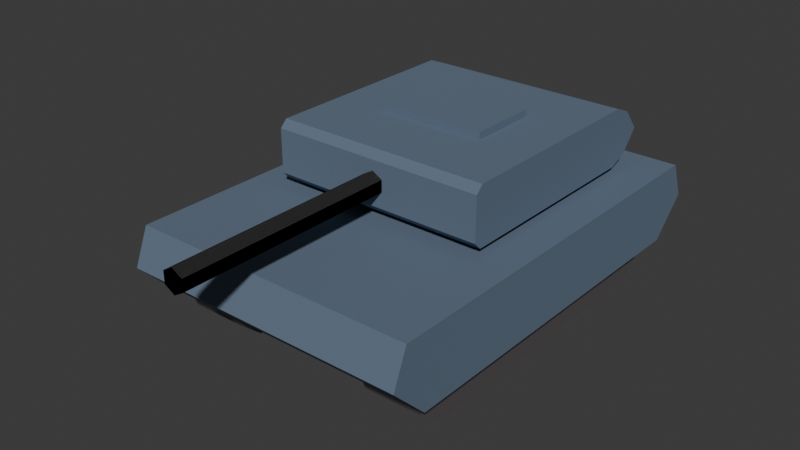 # Source: tank.blend  (saved by Blender 4.2.66; exported with 4.5.12 LTS)
import bpy
from mathutils import Matrix  # noqa: F401  (used for matrix-valued properties, if any)

bpy.ops.wm.read_factory_settings(use_empty=True)
scene = bpy.context.scene
scene.name = 'Scene'

# ---- collections
col_collection = bpy.data.collections.new('Collection'); scene.collection.children.link(col_collection)

# ---- materials (node trees are filled in below, after node groups)
mat_main = bpy.data.materials.new('Main')
mat_material_001 = bpy.data.materials.new('Material.001')
mat_tracks = bpy.data.materials.new('Tracks')

# ---- material node trees
mat_main.use_nodes = True; mat_main.node_tree.nodes.clear()
_N = mat_main.node_tree.nodes; _L = mat_main.node_tree.links
n0 = _N.new('ShaderNodeBsdfPrincipled'); n0.name = 'Principled BSDF'; n0.location = (10, 300)
n0.inputs[0].default_value = (0.1594, 0.2186, 0.3016, 1.0)
n0.inputs[1].default_value = 0.4211
n0.inputs[2].default_value = 0.8684
n1 = _N.new('ShaderNodeOutputMaterial'); n1.name = 'Material Output'; n1.location = (300, 300)
_L.new(n0.outputs[0], n1.inputs[0])
n1.is_active_output = True
mat_material_001.use_nodes = True; mat_material_001.node_tree.nodes.clear()
_N = mat_material_001.node_tree.nodes; _L = mat_material_001.node_tree.links
n0 = _N.new('ShaderNodeBsdfPrincipled'); n0.name = 'Principled BSDF'; n0.location = (10, 300)
n0.inputs[0].default_value = (0.063, 0.063, 0.063, 1.0)
n0.inputs[1].default_value = 0.3553
n0.inputs[2].default_value = 1.0
n1 = _N.new('ShaderNodeOutputMaterial'); n1.name = 'Material Output'; n1.location = (300, 300)
_L.new(n0.outputs[0], n1.inputs[0])
n1.is_active_output = True
mat_tracks.use_nodes = True; mat_tracks.node_tree.nodes.clear()
_N = mat_tracks.node_tree.nodes; _L = mat_tracks.node_tree.links
n0 = _N.new('ShaderNodeBsdfPrincipled'); n0.name = 'Principled BSDF'; n0.location = (10, 300)
n0.inputs[0].default_value = (0.1018, 0.09023, 0.09726, 1.0)
n1 = _N.new('ShaderNodeOutputMaterial'); n1.name = 'Material Output'; n1.location = (300, 300)
_L.new(n0.outputs[0], n1.inputs[0])
n1.is_active_output = True

# ---- world
world_world = bpy.data.worlds.new('World'); scene.world = world_world
world_world.use_nodes = True; world_world.node_tree.nodes.clear()
_N = world_world.node_tree.nodes; _L = world_world.node_tree.links
n0 = _N.new('ShaderNodeOutputWorld'); n0.name = 'World Output'; n0.location = (300, 300)
n1 = _N.new('ShaderNodeBackground'); n1.name = 'Background'; n1.location = (10, 300)
n1.inputs[0].default_value = (0.05088, 0.05088, 0.05088, 1.0)
_L.new(n1.outputs[0], n0.inputs[0])
n0.is_active_output = True
world_world.color = (0.05088, 0.05088, 0.05088)
world_world.sun_shadow_jitter_overblur = 0.0

# ---- meshes
me_cube_003 = bpy.data.meshes.new('Cube.003')
me_cube_003.from_pydata([(0.0, -0.9, 1.6), (0.0, -0.9, 2.4), (0.0, 2.0, 1.6), (0.0, 2.0, 2.4), (1.5, -0.9, 1.6), (1.5, -0.9, 2.4), (1.5, 2.0, 1.6), (1.5, 2.0, 2.4), (0.0, -1.0, 2.0), (0.0, 2.5, 2.0), (1.5, 2.5, 2.0), (1.5, -1.0, 2.0), (0.0, -1.0, 2.3), (0.0, 2.25, 2.3), (1.5, 2.25, 2.3), (1.5, -1.0, 2.3), (0.0, 2.25, 1.7), (1.5, 2.25, 1.7), (1.5, -1.0, 1.7), (0.0, -1.0, 1.7), (0.0, 1.033, 1.6), (0.0, 0.06667, 1.6), (0.0, 0.06667, 2.4), (0.0, 1.033, 2.4), (1.5, 0.06667, 1.6), (1.5, 1.033, 1.6), (1.5, 1.033, 2.4), (1.5, 0.06667, 2.4), (1.5, 1.333, 2.0), (1.5, 0.1667, 2.0), (0.0, 0.1667, 2.0), (0.0, 1.333, 2.0), (1.5, 1.167, 2.3), (1.5, 0.08333, 2.3), (0.0, 0.08333, 2.3), (0.0, 1.167, 2.3), (0.0, 0.08333, 1.7), (0.0, 1.167, 1.7), (1.5, 1.167, 1.7), (1.5, 0.08333, 1.7), (0.75, 2.0, 1.6), (0.75, 2.0, 2.4), (0.75, -0.9, 1.6), (0.75, -0.9, 2.4), (0.75, -1.0, 2.0), (0.75, 2.5, 2.0), (0.75, -1.0, 2.3), (0.75, 2.25, 2.3), (0.75, 2.25, 1.7), (0.75, -1.0, 1.7), (0.75, 1.033, 2.4), (0.75, 0.06667, 2.4), (0.75, 1.033, 1.6), (0.75, 0.06667, 1.6), (0.0, 0.06667, 2.5), (0.0, 1.033, 2.5), (0.75, 1.033, 2.5), (0.75, 0.06667, 2.5), (-6.358e-09, -0.4, 2.16), (-6.358e-09, -4.0, 2.16), (0.1386, -0.4, 2.08), (0.1386, -4.0, 2.08), (0.1386, -0.4, 1.92), (0.1386, -4.0, 1.92), (-6.358e-09, -0.4, 1.84), (-6.358e-09, -4.0, 1.84), (-0.1386, -0.4, 1.92), (-0.1386, -4.0, 1.92), (-0.1386, -0.4, 2.08), (-0.1386, -4.0, 2.08)], [], [(35, 23, 3, 13), (47, 41, 7, 14), (33, 27, 5, 15), (46, 43, 1, 12), (53, 24, 4, 42), (51, 22, 1, 43), (49, 44, 8, 19), (39, 29, 11, 18), (48, 45, 10, 17), (37, 31, 9, 16), (44, 46, 12, 8), (29, 33, 15, 11), (45, 47, 14, 10), (31, 35, 13, 9), (20, 37, 16, 2), (40, 48, 17, 6), (24, 39, 18, 4), (42, 49, 19, 0), (6, 17, 38, 25), (25, 38, 39, 24), (0, 19, 36, 21), (21, 36, 37, 20), (8, 12, 34, 30), (30, 34, 35, 31), (10, 14, 32, 28), (28, 32, 33, 29), (19, 8, 30, 36), (36, 30, 31, 37), (17, 10, 28, 38), (38, 28, 29, 39), (41, 3, 23, 50), (51, 50, 56, 57), (40, 6, 25, 52), (52, 25, 24, 53), (14, 7, 26, 32), (32, 26, 27, 33), (12, 1, 22, 34), (34, 22, 23, 35), (20, 52, 53, 21), (2, 40, 52, 20), (26, 50, 51, 27), (7, 41, 50, 26), (4, 18, 49, 42), (2, 16, 48, 40), (9, 13, 47, 45), (11, 15, 46, 44), (16, 9, 45, 48), (18, 11, 44, 49), (27, 51, 43, 5), (21, 53, 42, 0), (15, 5, 43, 46), (13, 3, 41, 47), (56, 55, 54, 57), (50, 23, 55, 56), (22, 51, 57, 54), (23, 22, 54, 55), (58, 59, 61, 60), (60, 61, 63, 62), (62, 63, 65, 64), (64, 65, 67, 66), (61, 59, 69, 67, 65, 63), (66, 67, 69, 68), (68, 69, 59, 58), (58, 60, 62, 64, 66, 68)])
me_cube_003.polygons.foreach_set('material_index', [0, 0, 0, 0, 0, 0, 0, 0, 0, 0, 0, 0, 0, 0, 0, 0, 0, 0, 0, 0, 0, 0, 0, 0, 0, 0, 0, 0, 0, 0, 0, 0, 0, 0, 0, 0, 0, 0, 0, 0, 0, 0, 0, 0, 0, 0, 0, 0, 0, 0, 0, 0, 0, 0, 0, 0, 1, 1, 1, 1, 1, 1, 1, 1])
_uv = me_cube_003.uv_layers.new(name='UVMap')
_uv.uv.foreach_set('vector', [0.5625, 0.1667, 0.625, 0.1667, 0.625, 0.25, 0.5625, 0.25, 0.5625, 0.375, 0.625, 0.375, 0.625, 0.5, 0.5625, 0.5, 0.5625, 0.6667, 0.625, 0.6667, 0.625, 0.75, 0.5625, 0.75, 0.5625, 0.875, 0.625, 0.875, 0.625, 1.0, 0.5625, 1.0, 0.25, 0.6667, 0.375, 0.6667, 0.375, 0.75, 0.25, 0.75, 0.75, 0.6667, 0.875, 0.6667, 0.875, 0.75, 0.75, 0.75, 0.4375, 0.875, 0.5, 0.875, 0.5, 1.0, 0.4375, 1.0, 0.4375, 0.6667, 0.5, 0.6667, 0.5, 0.75, 0.4375, 0.75, 0.4375, 0.375, 0.5, 0.375, 0.5, 0.5, 0.4375, 0.5, 0.4375, 0.1667, 0.5, 0.1667, 0.5, 0.25, 0.4375, 0.25, 0.5, 0.875, 0.5625, 0.875, 0.5625, 1.0, 0.5, 1.0, 0.5, 0.6667, 0.5625, 0.6667, 0.5625, 0.75, 0.5, 0.75, 0.5, 0.375, 0.5625, 0.375, 0.5625, 0.5, 0.5, 0.5, 0.5, 0.1667, 0.5625, 0.1667, 0.5625, 0.25, 0.5, 0.25, 0.375, 0.1667, 0.4375, 0.1667, 0.4375, 0.25, 0.375, 0.25, 0.375, 0.375, 0.4375, 0.375, 0.4375, 0.5, 0.375, 0.5, 0.375, 0.6667, 0.4375, 0.6667, 0.4375, 0.75, 0.375, 0.75, 0.375, 0.875, 0.4375, 0.875, 0.4375, 1.0, 0.375, 1.0, 0.375, 0.5, 0.4375, 0.5, 0.4375, 0.5833, 0.375, 0.5833, 0.375, 0.5833, 0.4375, 0.5833, 0.4375, 0.6667, 0.375, 0.6667, 0.375, 0.0, 0.4375, 0.0, 0.4375, 0.08333, 0.375, 0.08333, 0.375, 0.08333, 0.4375, 0.08333, 0.4375, 0.1667, 0.375, 0.1667, 0.5, 0.0, 0.5625, 0.0, 0.5625, 0.08333, 0.5, 0.08333, 0.5, 0.08333, 0.5625, 0.08333, 0.5625, 0.1667, 0.5, 0.1667, 0.5, 0.5, 0.5625, 0.5, 0.5625, 0.5833, 0.5, 0.5833, 0.5, 0.5833, 0.5625, 0.5833, 0.5625, 0.6667, 0.5, 0.6667, 0.4375, 0.0, 0.5, 0.0, 0.5, 0.08333, 0.4375, 0.08333, 0.4375, 0.08333, 0.5, 0.08333, 0.5, 0.1667, 0.4375, 0.1667, 0.4375, 0.5, 0.5, 0.5, 0.5, 0.5833, 0.4375, 0.5833, 0.4375, 0.5833, 0.5, 0.5833, 0.5, 0.6667, 0.4375, 0.6667, 0.75, 0.5, 0.875, 0.5, 0.875, 0.5833, 0.75, 0.5833, 0.75, 0.6667, 0.75, 0.5833, 0.75, 0.5833, 0.75, 0.6667, 0.25, 0.5, 0.375, 0.5, 0.375, 0.5833, 0.25, 0.5833, 0.25, 0.5833, 0.375, 0.5833, 0.375, 0.6667, 0.25, 0.6667, 0.5625, 0.5, 0.625, 0.5, 0.625, 0.5833, 0.5625, 0.5833, 0.5625, 0.5833, 0.625, 0.5833, 0.625, 0.6667, 0.5625, 0.6667, 0.5625, 0.0, 0.625, 0.0, 0.625, 0.08333, 0.5625, 0.08333, 0.5625, 0.08333, 0.625, 0.08333, 0.625, 0.1667, 0.5625, 0.1667, 0.125, 0.5833, 0.25, 0.5833, 0.25, 0.6667, 0.125, 0.6667, 0.125, 0.5, 0.25, 0.5, 0.25, 0.5833, 0.125, 0.5833, 0.625, 0.5833, 0.75, 0.5833, 0.75, 0.6667, 0.625, 0.6667, 0.625, 0.5, 0.75, 0.5, 0.75, 0.5833, 0.625, 0.5833, 0.375, 0.75, 0.4375, 0.75, 0.4375, 0.875, 0.375, 0.875, 0.375, 0.25, 0.4375, 0.25, 0.4375, 0.375, 0.375, 0.375, 0.5, 0.25, 0.5625, 0.25, 0.5625, 0.375, 0.5, 0.375, 0.5, 0.75, 0.5625, 0.75, 0.5625, 0.875, 0.5, 0.875, 0.4375, 0.25, 0.5, 0.25, 0.5, 0.375, 0.4375, 0.375, 0.4375, 0.75, 0.5, 0.75, 0.5, 0.875, 0.4375, 0.875, 0.625, 0.6667, 0.75, 0.6667, 0.75, 0.75, 0.625, 0.75, 0.125, 0.6667, 0.25, 0.6667, 0.25, 0.75, 0.125, 0.75, 0.5625, 0.75, 0.625, 0.75, 0.625, 0.875, 0.5625, 0.875, 0.5625, 0.25, 0.625, 0.25, 0.625, 0.375, 0.5625, 0.375, 0.75, 0.5833, 0.875, 0.5833, 0.875, 0.6667, 0.75, 0.6667, 0.75, 0.5833, 0.875, 0.5833, 0.875, 0.5833, 0.75, 0.5833, 0.875, 0.6667, 0.75, 0.6667, 0.75, 0.6667, 0.875, 0.6667, 0.625, 0.1667, 0.625, 0.08333, 0.625, 0.08333, 0.625, 0.1667, 1.0, 0.5, 1.0, 1.0, 0.8333, 1.0, 0.8333, 0.5, 0.8333, 0.5, 0.8333, 1.0, 0.6667, 1.0, 0.6667, 0.5, 0.6667, 0.5, 0.6667, 1.0, 0.5, 1.0, 0.5, 0.5, 0.5, 0.5, 0.5, 1.0, 0.3333, 1.0, 0.3333, 0.5, 0.4578, 0.37, 0.25, 0.49, 0.04215, 0.37, 0.04215, 0.13, 0.25, 0.01, 0.4578, 0.13, 0.3333, 0.5, 0.3333, 1.0, 0.1667, 1.0, 0.1667, 0.5, 0.1667, 0.5, 0.1667, 1.0, -8.941e-08, 1.0, -8.941e-08, 0.5, 0.75, 0.49, 0.9578, 0.37, 0.9578, 0.13, 0.75, 0.01, 0.5422, 0.13, 0.5422, 0.37])
me_cube_003.materials.append(mat_main)
me_cube_003.materials.append(mat_material_001)
me_cube_003.update()
me_cube_004 = bpy.data.meshes.new('Cube.004')
me_cube_004.from_pydata([(1.0, -2.0, 0.0), (1.0, -2.4, 1.0), (1.0, 2.0, 0.0), (1.0, 2.4, 1.0), (1.8, -2.0, 0.0), (1.8, -2.4, 1.0), (1.8, 2.0, 0.0), (1.8, 2.4, 1.0), (1.0, -2.4, 0.5), (1.0, 2.4, 0.5), (1.8, 2.4, 0.5), (1.8, -2.4, 0.5), (1.0, 2.3, 0.25), (1.8, 2.3, 0.25), (1.8, -2.3, 0.25), (1.0, -2.3, 0.25), (2.0, 2.8, 1.5), (2.0, 2.5, 0.5), (2.0, -2.8, 1.5), (2.0, -2.5, 0.5), (0.0, 2.8, 1.5), (0.0, 2.5, 0.5), (0.0, -2.8, 1.5), (0.0, -2.5, 0.5), (2.0, 0.0, 1.5), (2.0, 0.0, 0.5), (0.0, 0.0, 1.5), (0.0, 0.0, 0.5), (2.0, 1.5, 0.5), (0.0, 1.5, 1.5), (2.0, 1.5, 1.5), (0.0, 1.5, 0.5), (1.0, -2.8, 1.5), (1.0, -2.5, 0.5), (1.0, 2.8, 1.5), (1.0, 2.5, 0.5), (1.0, 0.0, 0.5), (1.0, 0.0, 1.5), (1.0, 1.5, 1.5), (1.0, 1.5, 0.5), (0.0, 0.0, 1.6), (0.0, 1.5, 1.6), (1.0, 0.0, 1.6), (1.0, 1.5, 1.6), (2.0, -3.0, 1.0), (0.0, -3.0, 1.0), (2.0, 3.0, 1.0), (0.0, 3.0, 1.0), (0.0, 0.0, 1.0), (2.0, 0.0, 1.0), (2.0, 1.5, 1.0), (0.0, 1.5, 1.0), (1.0, -3.0, 1.0), (1.0, 3.0, 1.0)], [], [(8, 1, 3, 9), (9, 3, 7, 10), (10, 7, 5, 11), (11, 5, 1, 8), (2, 6, 4, 0), (7, 3, 1, 5), (14, 11, 8, 15), (13, 10, 11, 14), (12, 9, 10, 13), (15, 8, 9, 12), (0, 15, 12, 2), (2, 12, 13, 6), (6, 13, 14, 4), (4, 14, 15, 0), (49, 24, 18, 44), (37, 26, 22, 32), (53, 34, 16, 46), (36, 25, 19, 33), (52, 32, 22, 45), (51, 29, 20, 47), (45, 22, 26, 48), (39, 28, 25, 36), (37, 38, 43, 42), (50, 30, 24, 49), (46, 16, 30, 50), (34, 20, 29, 38), (35, 17, 28, 39), (48, 26, 29, 51), (21, 35, 39, 31), (16, 34, 38, 30), (30, 38, 37, 24), (31, 39, 36, 27), (44, 18, 32, 52), (27, 36, 33, 23), (47, 20, 34, 53), (24, 37, 32, 18), (43, 41, 40, 42), (38, 29, 41, 43), (29, 26, 40, 41), (26, 37, 42, 40), (21, 47, 53, 35), (19, 44, 52, 33), (27, 48, 51, 31), (17, 46, 50, 28), (28, 50, 49, 25), (23, 45, 48, 27), (31, 51, 47, 21), (33, 52, 45, 23), (35, 53, 46, 17), (25, 49, 44, 19)])
me_cube_004.polygons.foreach_set('material_index', [0, 0, 0, 0, 0, 0, 0, 0, 0, 0, 0, 0, 0, 0, 1, 1, 1, 1, 1, 1, 1, 1, 1, 1, 1, 1, 1, 1, 1, 1, 1, 1, 1, 1, 1, 1, 1, 1, 1, 1, 1, 1, 1, 1, 1, 1, 1, 1, 1, 1])
_uv = me_cube_004.uv_layers.new(name='UVMap')
_uv.uv.foreach_set('vector', [0.5, 0.0, 0.625, 0.0, 0.625, 0.25, 0.5, 0.25, 0.5, 0.25, 0.625, 0.25, 0.625, 0.5, 0.5, 0.5, 0.5, 0.5, 0.625, 0.5, 0.625, 0.75, 0.5, 0.75, 0.5, 0.75, 0.625, 0.75, 0.625, 1.0, 0.5, 1.0, 0.125, 0.5, 0.375, 0.5, 0.375, 0.75, 0.125, 0.75, 0.625, 0.5, 0.875, 0.5, 0.875, 0.75, 0.625, 0.75, 0.4375, 0.75, 0.5, 0.75, 0.5, 1.0, 0.4375, 1.0, 0.4375, 0.5, 0.5, 0.5, 0.5, 0.75, 0.4375, 0.75, 0.4375, 0.25, 0.5, 0.25, 0.5, 0.5, 0.4375, 0.5, 0.4375, 0.0, 0.5, 0.0, 0.5, 0.25, 0.4375, 0.25, 0.375, 0.0, 0.4375, 0.0, 0.4375, 0.25, 0.375, 0.25, 0.375, 0.25, 0.4375, 0.25, 0.4375, 0.5, 0.375, 0.5, 0.375, 0.5, 0.4375, 0.5, 0.4375, 0.75, 0.375, 0.75, 0.375, 0.75, 0.4375, 0.75, 0.4375, 1.0, 0.375, 1.0, 0.5, 0.125, 0.625, 0.125, 0.625, 0.25, 0.5, 0.25, 0.5, 0.375, 0.625, 0.375, 0.625, 0.5, 0.5, 0.5, 0.5, 0.625, 0.625, 0.625, 0.625, 0.75, 0.5, 0.75, 0.5, 0.875, 0.625, 0.875, 0.625, 1.0, 0.5, 1.0, 0.25, 0.625, 0.375, 0.625, 0.375, 0.75, 0.25, 0.75, 0.75, 0.6875, 0.875, 0.6875, 0.875, 0.75, 0.75, 0.75, 0.75, 0.5, 0.875, 0.5, 0.875, 0.625, 0.75, 0.625, 0.5, 0.8125, 0.625, 0.8125, 0.625, 0.875, 0.5, 0.875, 0.5, 0.375, 0.5, 0.3125, 0.5, 0.3125, 0.5, 0.375, 0.5, 0.0625, 0.625, 0.0625, 0.625, 0.125, 0.5, 0.125, 0.5, 0.0, 0.625, 0.0, 0.625, 0.0625, 0.5, 0.0625, 0.5, 0.25, 0.625, 0.25, 0.625, 0.3125, 0.5, 0.3125, 0.5, 0.75, 0.625, 0.75, 0.625, 0.8125, 0.5, 0.8125, 0.75, 0.625, 0.875, 0.625, 0.875, 0.6875, 0.75, 0.6875, 0.375, 0.75, 0.5, 0.75, 0.5, 0.8125, 0.375, 0.8125, 0.375, 0.25, 0.5, 0.25, 0.5, 0.3125, 0.375, 0.3125, 0.375, 0.3125, 0.5, 0.3125, 0.5, 0.375, 0.375, 0.375, 0.375, 0.8125, 0.5, 0.8125, 0.5, 0.875, 0.375, 0.875, 0.25, 0.5, 0.375, 0.5, 0.375, 0.625, 0.25, 0.625, 0.375, 0.875, 0.5, 0.875, 0.5, 1.0, 0.375, 1.0, 0.5, 0.5, 0.625, 0.5, 0.625, 0.625, 0.5, 0.625, 0.375, 0.375, 0.5, 0.375, 0.5, 0.5, 0.375, 0.5, 0.5, 0.3125, 0.625, 0.3125, 0.625, 0.375, 0.5, 0.375, 0.5, 0.3125, 0.625, 0.3125, 0.625, 0.3125, 0.5, 0.3125, 0.875, 0.6875, 0.875, 0.625, 0.875, 0.625, 0.875, 0.6875, 0.625, 0.375, 0.5, 0.375, 0.5, 0.375, 0.625, 0.375, 0.375, 0.5, 0.5, 0.5, 0.5, 0.625, 0.375, 0.625, 0.125, 0.5, 0.25, 0.5, 0.25, 0.625, 0.125, 0.625, 0.625, 0.625, 0.75, 0.625, 0.75, 0.6875, 0.625, 0.6875, 0.375, 0.0, 0.5, 0.0, 0.5, 0.0625, 0.375, 0.0625, 0.375, 0.0625, 0.5, 0.0625, 0.5, 0.125, 0.375, 0.125, 0.625, 0.5, 0.75, 0.5, 0.75, 0.625, 0.625, 0.625, 0.625, 0.6875, 0.75, 0.6875, 0.75, 0.75, 0.625, 0.75, 0.125, 0.625, 0.25, 0.625, 0.25, 0.75, 0.125, 0.75, 0.375, 0.625, 0.5, 0.625, 0.5, 0.75, 0.375, 0.75, 0.375, 0.125, 0.5, 0.125, 0.5, 0.25, 0.375, 0.25])
me_cube_004.materials.append(mat_tracks)
me_cube_004.materials.append(mat_main)
me_cube_004.update()

# ---- objects
ob_turret = bpy.data.objects.new('Turret', me_cube_003)
ob_main = bpy.data.objects.new('Main', me_cube_004)

# ---- transforms, parenting, visibility, modifiers, constraints
ob_turret.location = (0.0, 0.0, 0.0)
_m = ob_turret.modifiers.new('Mirror', 'MIRROR')
ob_main.location = (0.0, 0.0, 0.0)
_m = ob_main.modifiers.new('Mirror', 'MIRROR')

# ---- collection membership
col_collection.objects.link(ob_turret)
col_collection.objects.link(ob_main)

# ---- scene / render settings (as saved in the file)
scene.frame_start = 1; scene.frame_end = 250; scene.frame_set(1)
scene.render.engine = 'BLENDER_EEVEE_NEXT'
bpy.context.view_layer.update()

# ---- added for rendering (the .blend has no active camera and no usable light): camera, sun
cam_auto = bpy.data.cameras.new('AutoCamera')
cam_auto.lens = 50.0
cam_auto.sensor_width = 36.0
cam_auto.clip_end = 1000.0
ob_auto_camera = bpy.data.objects.new('AutoCamera', cam_auto)
scene.collection.objects.link(ob_auto_camera)
ob_auto_camera.location = (7.80979, -9.87175, 7.49784)
ob_auto_camera.rotation_euler = (1.09748, -7.21219e-08, 0.694738)
scene.camera = ob_auto_camera
light_auto_sun = bpy.data.lights.new('AutoSun', 'SUN')
light_auto_sun.energy = 3.0
light_auto_sun.angle = 0.0523599
ob_auto_sun = bpy.data.objects.new('AutoSun', light_auto_sun)
scene.collection.objects.link(ob_auto_sun)
ob_auto_sun.rotation_euler = (0.872665, 0.174533, 0.523599)
bpy.context.view_layer.update()
